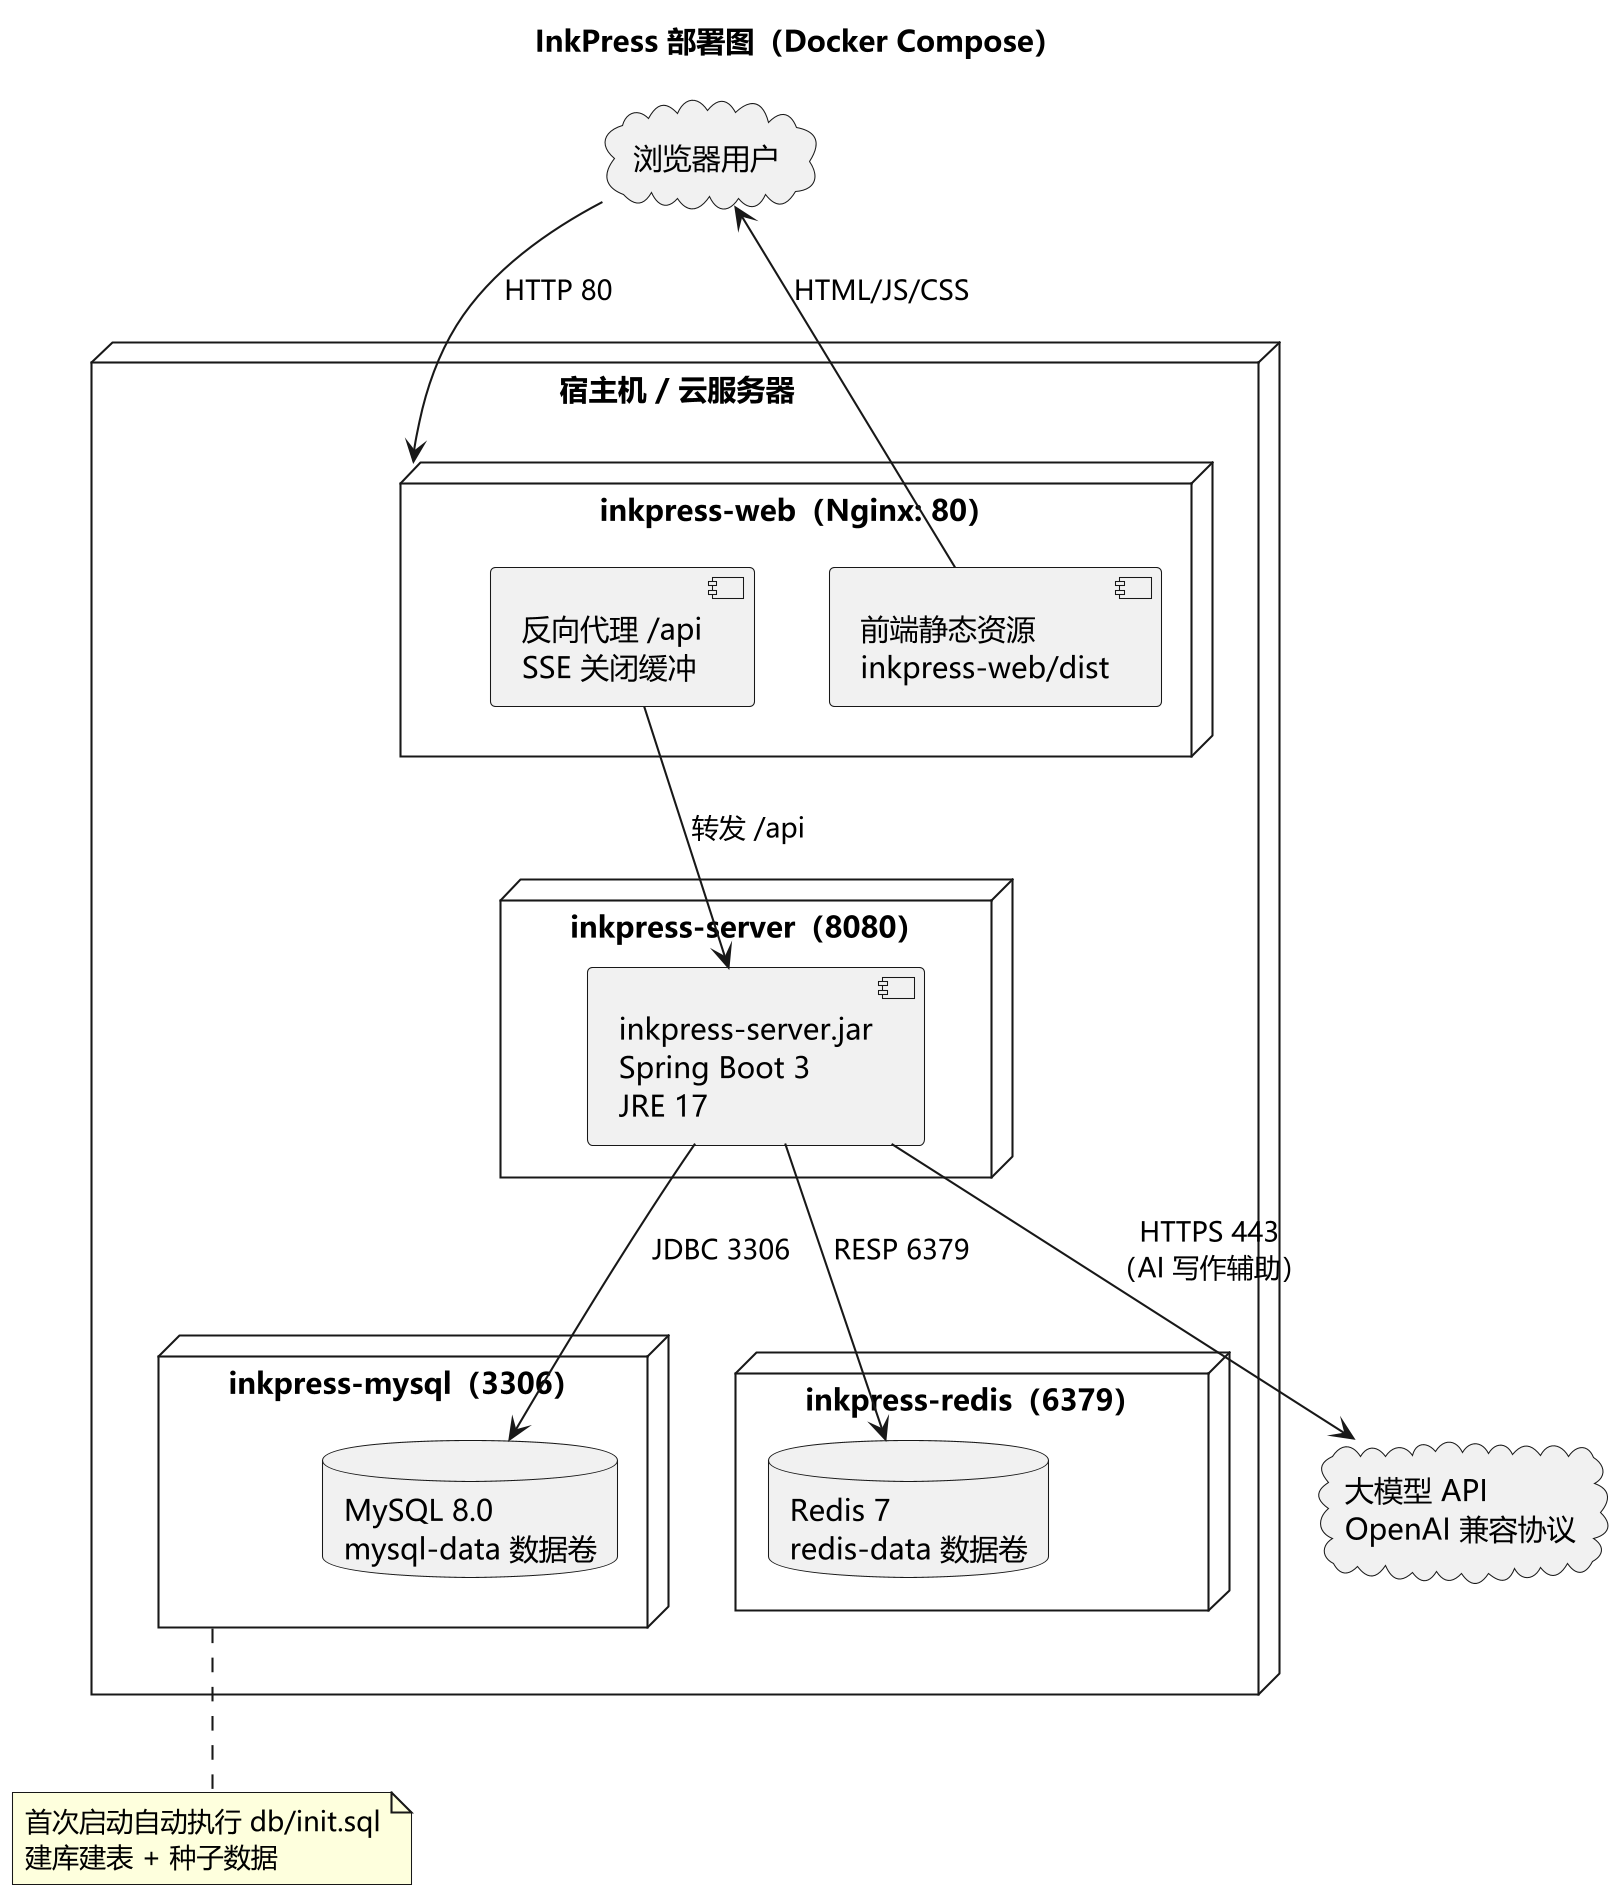

The diagram above was rendered by PlantUML. Its source (embedded in the PNG):
@startuml 09-部署图
skinparam dpi 200
skinparam shadowing false
skinparam defaultFontName Microsoft YaHei
title InkPress 部署图（Docker Compose）

node "宿主机 / 云服务器" {

  node "inkpress-web（Nginx: 80）" as web {
    [前端静态资源\ninkpress-web/dist] as static
    [反向代理 /api\nSSE 关闭缓冲] as ngproxy
  }

  node "inkpress-server（8080）" as server {
    [inkpress-server.jar\nSpring Boot 3\nJRE 17] as app
  }

  node "inkpress-mysql（3306）" as mysql {
    database "MySQL 8.0\nmysql-data 数据卷" as db
  }

  node "inkpress-redis（6379）" as redis {
    database "Redis 7\nredis-data 数据卷" as cache
  }
}

cloud "浏览器用户" as client
cloud "大模型 API\nOpenAI 兼容协议" as llm

client --> web : HTTP 80
static --> client : HTML/JS/CSS
ngproxy --> app : 转发 /api
app --> db : JDBC 3306
app --> cache : RESP 6379
app --> llm : HTTPS 443\n（AI 写作辅助）

note bottom of mysql
  首次启动自动执行 db/init.sql
  建库建表 + 种子数据
end note
@enduml